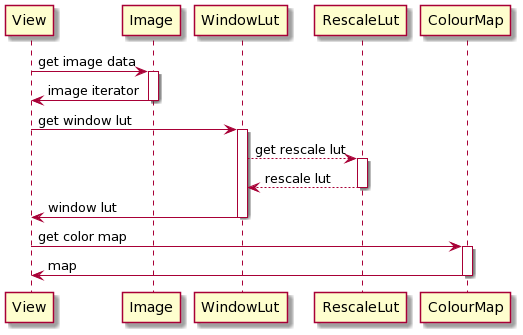

The diagram above was rendered by PlantUML. Its source (embedded in the PNG):
@startuml
View -> Image: get image data
activate Image
Image -> View: image iterator
deactivate Image

View -> WindowLut: get window lut
activate WindowLut
WindowLut --> RescaleLut: get rescale lut
activate RescaleLut
RescaleLut --> WindowLut: rescale lut
deactivate RescaleLut
WindowLut -> View: window lut
deactivate WindowLut

View -> ColourMap: get color map
activate ColourMap
ColourMap -> View: map
deactivate ColourMap
@enduml